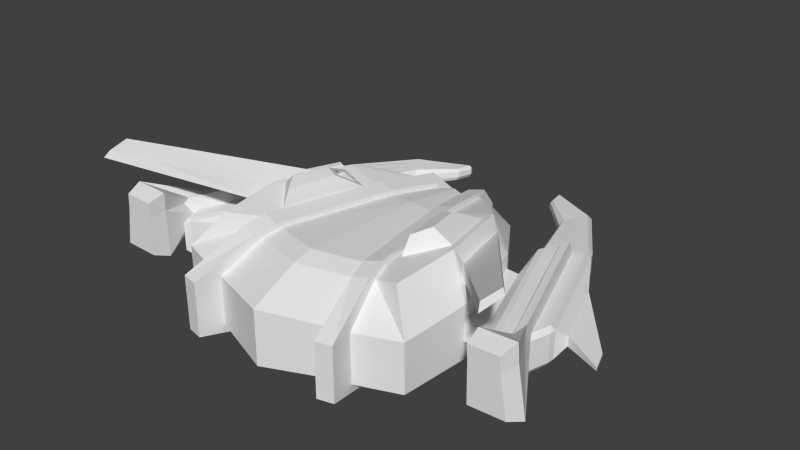 # Source: enemyM1.blend  (saved by Blender 2.76.0; exported with 4.5.12 LTS)
import bpy
from mathutils import Matrix  # noqa: F401  (used for matrix-valued properties, if any)

bpy.ops.wm.read_factory_settings(use_empty=True)
scene = bpy.context.scene
scene.name = 'Scene'

# ---- collections
col_collection_1 = bpy.data.collections.new('Collection 1'); scene.collection.children.link(col_collection_1)

# ---- materials (node trees are filled in below, after node groups)
mat_material = bpy.data.materials.new('Material')
mat_material.alpha_threshold = 0.0
mat_material.use_transparent_shadow = False
mat_material.roughness = 0.5

# ---- material node trees

# ---- world
world_world = bpy.data.worlds.new('World'); scene.world = world_world
world_world.color = (0.05088, 0.05088, 0.05088)
world_world.use_sun_shadow = False
world_world.sun_shadow_jitter_overblur = 0.0
world_world.cycles.sampling_method = 'MANUAL'
world_world.cycles.sample_map_resolution = 256

# ---- meshes
me_cube = bpy.data.meshes.new('Cube')
me_cube.from_pydata([(0.0, -1.185, -0.447), (0.0, -1.187, 0.5339), (-1.102, -1.02, -0.3912), (-1.074, -1.029, 0.6441), (0.0, 1.208, -0.341), (0.0, 1.206, 0.4021), (-0.6409, 0.9648, -0.3021), (-0.6333, 0.9606, 0.5043), (0.0, -1.701, -0.3106), (0.0, -1.702, 0.2877), (-1.348, -1.252, 0.2741), (-1.349, -1.251, -0.2573), (-0.7359, 1.182, 0.2151), (-0.7357, 1.183, -0.1895), (0.0, 1.419, 0.2327), (0.0, 1.42, -0.2229), (-1.13, -0.3011, 0.6955), (-0.9057, 0.6186, 0.6208), (-0.9258, 0.6262, -0.3757), (-1.158, -0.2913, -0.4227), (0.0, 0.4842, 0.5182), (0.0, -0.9602, 0.5874), (0.0, -0.9575, -0.4816), (0.0, 0.4866, -0.4246), (-1.106, 0.604, 0.2654), (-1.393, -0.4666, 0.2977), (-1.106, 0.6054, -0.2445), (-1.392, -0.465, -0.2795), (-0.5982, -0.9965, 0.5092), (-0.6142, -0.9899, -0.4014), (-0.1855, 1.13, 0.3877), (-0.1873, 1.133, -0.3104), (-0.1487, 1.321, 0.2002), (-0.1486, 1.322, -0.2044), (-0.7031, -1.448, 0.2547), (-0.703, -1.447, -0.2766), (-0.305, 0.4866, 0.4924), (-0.5516, -0.7959, 0.556), (-0.5728, -0.788, -0.4325), (-0.3186, 0.4925, -0.3834), (-0.7718, -0.9583, 0.5463), (-0.3628, 1.172, -0.3081), (-0.3242, 1.359, 0.2035), (-0.3241, 1.36, -0.2011), (-0.7897, -0.9513, -0.3992), (-0.3592, 1.169, 0.4248), (-0.8787, -1.41, 0.258), (-0.8785, -1.408, -0.2733), (-0.4786, 0.5248, 0.5295), (-0.7253, -0.7577, 0.5931), (-0.7484, -0.7493, -0.4302), (-0.4941, 0.5312, -0.3812), (-0.6093, -1.083, 0.566), (-0.6316, -1.075, -0.4402), (-0.1596, 1.232, 0.4314), (-0.1662, 1.236, -0.3396), (-0.1235, 1.444, 0.222), (-0.1234, 1.445, -0.2256), (-0.7562, -1.726, 0.2816), (-0.756, -1.725, -0.3062), (-0.2917, 0.5199, 0.5472), (-0.5578, -0.8614, 0.6178), (-0.5859, -0.8516, -0.4745), (-0.3115, 0.5274, -0.4204), (-0.7829, -1.045, 0.6031), (-0.3417, 1.275, -0.3374), (-0.299, 1.482, 0.2253), (-0.2989, 1.484, -0.2223), (-0.8072, -1.036, -0.4379), (-0.3332, 1.27, 0.4685), (-0.9318, -1.688, 0.285), (-0.9316, -1.686, -0.3028), (-0.4654, 0.558, 0.5843), (-0.7315, -0.8232, 0.6549), (-0.7614, -0.8129, -0.4723), (-0.487, 0.5661, -0.4182), (0.0, -1.701, -0.1112), (0.0, -1.701, 0.08828), (-1.348, -1.252, 0.09696), (-1.349, -1.251, -0.08016), (-0.7358, 1.182, 0.08024), (-0.7358, 1.183, -0.05462), (0.0, 1.419, 0.08079), (0.0, 1.42, -0.07108), (-1.393, -0.466, 0.1053), (-1.393, -0.4655, -0.08714), (-1.106, 0.6045, 0.09544), (-1.106, 0.605, -0.07451), (-0.7031, -1.448, 0.07759), (-0.703, -1.447, -0.09952), (-0.1486, 1.321, 0.06529), (-0.1486, 1.321, -0.06957), (-0.3242, 1.36, 0.06863), (-0.3242, 1.36, -0.06623), (-0.8786, -1.409, 0.08092), (-0.8786, -1.409, -0.09618), (-0.7562, -1.726, 0.0857), (-0.7561, -1.725, -0.1102), (-0.1249, 1.444, 0.1251), (-0.121, 1.445, -0.1613), (-0.3004, 1.483, 0.1285), (-0.2966, 1.483, -0.158), (-0.9317, -1.687, 0.08903), (-0.9316, -1.686, -0.1069), (-1.604, -0.4639, 0.1084), (-1.604, -0.4623, -0.08402), (-1.255, 0.5791, 0.1033), (-1.254, 0.5805, -0.06667), (-0.603, 2.3, -0.01714), (-0.5801, 2.292, 0.02197), (-0.5977, 2.336, 0.01487), (-0.5833, 2.297, 0.08168), (-0.6102, 2.309, 0.1153), (-0.6011, 2.341, 0.07902), (-0.6176, 2.112, 0.03339), (-0.6422, 2.11, -0.005193), (-0.6509, 2.079, 0.03107), (-0.6494, 2.12, 0.1272), (-0.6208, 2.116, 0.0931), (-0.6544, 2.084, 0.09523), (-1.934, -0.8595, 0.1667), (-1.858, -0.8259, 0.207), (-1.915, -0.8085, 0.2209), (-1.934, -0.857, -0.1403), (-1.915, -0.8051, -0.194), (-1.858, -0.8227, -0.1823), (-1.169, 1.141, 0.1261), (-1.209, 1.159, 0.1822), (-1.239, 1.053, 0.1865), (-1.192, 1.009, 0.1722), (-1.169, 1.143, -0.07941), (-1.192, 1.011, -0.1278), (-1.239, 1.056, -0.1395), (-1.209, 1.161, -0.1338), (-2.135, -0.2257, 0.1855), (-2.108, -0.1804, 0.2402), (-2.143, -0.153, 0.1843), (-2.127, -0.2249, -0.1215), (-2.135, -0.1523, -0.1202), (-2.098, -0.1794, -0.1747), (-1.616, 1.339, 0.1358), (-1.659, 1.239, 0.1405), (-1.62, 1.221, 0.1948), (-1.576, 1.321, 0.1902), (-1.616, 1.34, -0.06963), (-1.576, 1.323, -0.1258), (-1.619, 1.223, -0.1312), (-1.659, 1.241, -0.07511), (-0.9737, 1.749, 0.0726), (-1.297, -0.3409, 0.4242), (-0.9994, 1.788, 0.1304), (-0.9749, 1.752, -0.03129), (-1.002, 1.794, -0.08397), (-1.081, 0.4855, 0.4209), (-1.173, 2.061, 0.09217), (-1.146, 2.018, 0.1449), (-1.027, 0.5161, 0.5088), (-1.174, 2.064, -0.01172), (-1.171, -0.1981, 0.5242), (-1.149, 2.024, -0.06954), (-2.255, -1.493, 1.035), (-2.305, -1.216, 1.081), (-2.271, -1.195, 1.135), (-2.224, -1.431, 1.103), (-0.1077, 1.647, 0.04123), (-0.1077, 1.647, -0.01637), (-0.1754, 1.662, 0.04252), (-0.1754, 1.662, -0.01508), (-2.206, -0.03766, 0.09675), (-2.203, -0.03732, -0.01343), (-1.933, 0.7492, 0.08396), (-1.934, 0.7501, 0.005933), (-2.625, -0.2581, 0.05998), (-2.624, -0.258, 0.02822), (-2.546, -0.03135, 0.05629), (-2.547, -0.03108, 0.0338), (-1.052, -0.2229, 0.6747), (-0.8824, 0.4735, 0.6181), (-0.559, 0.4025, 0.549), (-0.7458, -0.5686, 0.5971), (-0.8784, -0.2805, 0.8302), (-0.7881, 0.1183, 0.7978), (-0.6564, 0.08734, 0.7569), (-0.7617, -0.4674, 0.7844), (-0.8214, 0.3966, 0.6417), (-0.6206, 0.3525, 0.5988), (-0.7629, 0.1759, 0.7533), (-0.6811, 0.1567, 0.7279), (-0.8238, 0.1818, 0.6522), (-0.6829, 0.1509, 0.6221), (-0.7827, 0.02706, 0.7305), (-0.7253, 0.01358, 0.7126), (-0.5926, 2.232, 0.02577), (-0.6051, 2.172, 0.02958), (-0.6083, 2.176, 0.0893), (-0.5958, 2.237, 0.08549), (-0.6232, 2.246, 0.1192), (-0.6363, 2.183, 0.1232), (-0.6292, 2.173, -0.009176), (-0.6161, 2.236, -0.01316), (-1.998, -0.6463, -0.134), (-2.062, -0.4356, -0.1278), (-2.037, -0.3879, -0.1811), (-1.976, -0.5965, -0.1875), (-1.454, 1.269, -0.1284), (-1.331, 1.215, -0.1311), (-1.366, 1.112, -0.1367), (-1.492, 1.168, -0.1339), (-1.493, 1.165, 0.192), (-1.366, 1.109, 0.1892), (-1.331, 1.213, 0.1849), (-1.454, 1.267, 0.1876), (-2.068, -0.4369, 0.1792), (-2.001, -0.6482, 0.173), (-1.98, -0.5991, 0.2273), (-2.044, -0.3898, 0.2338), (-1.051, 1.871, -0.07916), (-1.1, 1.948, -0.07435), (-1.097, 1.941, 0.14), (-1.048, 1.864, 0.1352), (-1.503, 1.068, 0.3309), (-1.437, 1.033, 0.3282), (-2.074, -0.5339, 0.3162), (-2.066, -0.724, 0.3098), (-2.047, -0.6739, 0.3642), (-2.055, -0.4852, 0.3708), (-2.444, -1.042, -0.1281), (-1.965, -1.043, -0.1444), (-2.358, -1.048, 0.392), (-1.962, -1.049, 0.3789), (-1.953, -1.051, 0.5823), (-2.343, -1.05, 0.596), (-2.379, -1.229, -0.05469), (-1.989, -1.23, -0.06801), (-2.309, -1.234, 0.3695), (-1.986, -1.235, 0.3589), (-1.979, -1.237, 0.5247), (-2.297, -1.236, 0.536), (-2.055, -1.233, 1.01), (-2.102, -1.308, 0.9371), (-2.071, -0.92, 1.035), (-2.109, -0.9425, 0.9751), (-2.029, -1.221, 0.8907), (-2.016, -0.8135, 0.925), (-1.975, -1.14, 0.9662), (-1.977, -0.7903, 0.9873)], [], [(47, 11, 2, 44), (26, 13, 6, 18), (33, 15, 4, 31), (30, 5, 14, 32), (51, 18, 6, 41), (49, 16, 3, 40), (91, 83, 15, 33), (17, 7, 12, 24), (87, 81, 13, 26), (46, 40, 10), (95, 79, 11, 47), (79, 85, 27, 11), (85, 87, 26, 27), (3, 16, 25, 10), (24, 25, 149, 153), (45, 7, 17, 48), (17, 16, 176, 177), (44, 2, 19, 50), (50, 19, 18, 51), (11, 27, 19, 2), (27, 26, 18, 19), (22, 38, 39, 23), (0, 29, 38, 22), (20, 36, 37, 21), (5, 30, 36, 20), (76, 89, 35, 8), (1, 28, 34, 9), (45, 48, 72, 69), (21, 37, 28, 1), (23, 39, 31, 4), (39, 38, 62, 63), (28, 37, 61, 52), (8, 35, 29, 0), (13, 43, 41, 6), (7, 45, 42, 12), (81, 93, 43, 13), (48, 49, 73, 72), (91, 33, 57, 99), (44, 50, 74, 68), (47, 44, 68, 71), (34, 28, 52, 58), (50, 51, 75, 74), (51, 41, 65, 75), (88, 34, 58, 96), (92, 42, 66, 100), (101, 99, 57, 67), (69, 54, 56, 66), (67, 57, 55, 65), (62, 74, 75, 63), (53, 68, 74, 62), (60, 72, 73, 61), (54, 69, 72, 60), (97, 103, 71, 59), (52, 64, 70, 58), (61, 73, 64, 52), (63, 75, 65, 55), (59, 71, 68, 53), (31, 39, 63, 55), (38, 29, 53, 62), (95, 47, 71, 103), (30, 32, 56, 54), (41, 43, 67, 65), (37, 36, 60, 61), (40, 46, 70, 64), (33, 31, 55, 57), (42, 45, 69, 66), (36, 30, 54, 60), (49, 40, 64, 73), (29, 35, 59, 53), (46, 94, 102, 70), (94, 95, 103, 102), (58, 70, 102, 96), (96, 102, 103, 97), (66, 56, 98, 100), (98, 99, 165, 164), (43, 93, 101, 67), (93, 92, 100, 101), (35, 89, 97, 59), (89, 88, 96, 97), (32, 90, 98, 56), (90, 91, 99, 98), (12, 42, 92, 80), (80, 92, 93, 81), (9, 34, 88, 77), (77, 88, 89, 76), (25, 24, 86, 84), (87, 85, 105, 107), (10, 25, 84, 78), (78, 84, 85, 79), (46, 10, 78, 94), (94, 78, 79, 95), (24, 12, 80, 86), (86, 80, 81, 87), (32, 14, 82, 90), (90, 82, 83, 91), (201, 212, 134, 137), (86, 87, 107, 106), (84, 86, 106, 104), (85, 84, 104, 105), (126, 130, 151, 148), (215, 208, 142, 135), (207, 202, 139, 146), (210, 127, 150, 219), (144, 140, 154, 157), (204, 145, 159, 217), (104, 106, 129, 121), (107, 105, 125, 131), (195, 192, 109, 111), (106, 107, 131, 129), (136, 141, 170, 168), (239, 238, 163, 160), (120, 121, 122), (123, 124, 125), (126, 127, 128, 129), (130, 131, 132, 133), (134, 135, 136), (137, 138, 139), (140, 141, 142, 143), (144, 145, 146, 147), (148, 151, 116, 119), (154, 155, 112, 113), (159, 157, 110, 108), (219, 150, 117, 197), (120, 123, 125, 121), (129, 131, 130, 126), (128, 122, 121, 129), (131, 125, 124, 132), (136, 138, 137, 134), (140, 144, 147, 141), (141, 136, 135, 142), (146, 139, 138, 147), (201, 137, 139, 202), (205, 133, 132, 206), (209, 128, 127, 210), (213, 120, 122, 214), (150, 148, 119, 117), (151, 152, 115, 116), (157, 154, 113, 110), (217, 159, 108, 199), (126, 148, 150, 127), (154, 140, 143, 155), (133, 152, 151, 130), (144, 157, 159, 145), (105, 104, 121, 125), (119, 118, 117), (116, 115, 114), (113, 112, 111), (110, 109, 108), (119, 116, 114, 118), (111, 109, 110, 113), (193, 114, 115, 198), (197, 117, 118, 194), (25, 16, 158, 149), (16, 17, 156, 158), (17, 24, 153, 156), (163, 162, 161, 160), (238, 240, 162, 163), (241, 239, 160, 161), (240, 241, 161, 162), (166, 164, 165, 167), (100, 98, 164, 166), (99, 101, 167, 165), (101, 100, 166, 167), (168, 170, 174, 172), (138, 136, 168, 169), (147, 138, 169, 171), (141, 147, 171, 170), (172, 174, 175, 173), (169, 168, 172, 173), (171, 169, 173, 175), (170, 171, 175, 174), (176, 179, 183, 180), (48, 17, 177, 178), (49, 48, 178, 179), (16, 49, 179, 176), (182, 181, 180, 183), (177, 176, 180, 181), (179, 178, 182, 183), (182, 178, 185, 187), (187, 185, 189, 191), (181, 182, 187, 186), (177, 181, 186, 184), (178, 177, 184, 185), (189, 188, 190, 191), (186, 187, 191, 190), (184, 186, 190, 188), (185, 184, 188, 189), (112, 196, 195, 111), (196, 197, 194, 195), (109, 192, 199, 108), (192, 193, 198, 199), (152, 216, 198, 115), (216, 217, 199, 198), (134, 212, 215, 135), (215, 212, 222, 225), (142, 208, 211, 143), (208, 209, 210, 211), (145, 204, 207, 146), (204, 205, 206, 207), (123, 200, 203, 124), (200, 201, 202, 203), (155, 218, 196, 112), (218, 219, 197, 196), (118, 114, 193, 194), (194, 193, 192, 195), (133, 205, 216, 152), (205, 204, 217, 216), (143, 211, 218, 155), (211, 210, 219, 218), (132, 124, 203, 206), (206, 203, 202, 207), (122, 128, 209, 214), (208, 215, 225, 220), (123, 120, 213, 200), (200, 213, 212, 201), (223, 224, 230, 229), (224, 221, 220, 225), (222, 212, 226, 228), (214, 209, 221, 224), (209, 208, 220, 221), (213, 214, 224, 223), (231, 228, 234, 237), (228, 226, 232, 234), (224, 225, 231, 230), (213, 223, 229, 227), (212, 213, 227, 226), (225, 222, 228, 231), (234, 235, 236, 237), (232, 233, 235, 234), (227, 229, 235, 233), (229, 230, 236, 235), (230, 231, 237, 236), (226, 227, 233, 232), (40, 3, 10), (245, 243, 241, 240), (243, 242, 239, 241), (244, 245, 240, 238), (242, 244, 238, 239), (149, 158, 244, 242), (158, 156, 245, 244), (153, 149, 242, 243), (156, 153, 243, 245)])
_uv = me_cube.uv_layers.new(name='UVMap')
_uv.uv.foreach_set('vector', [0.4505, 0.3604, 0.5018, 0.3197, 0.5206, 0.3542, 0.5193, 0.4055, 0.6671, 0.2665, 0.738, 0.2504, 0.7384, 0.2872, 0.6857, 0.2977, 0.08101, 0.6831, 0.06067, 0.6832, 0.05871, 0.658, 0.08018, 0.6576, 0.0794, 0.7429, 0.06043, 0.7408, 0.06169, 0.7192, 0.08078, 0.719, 0.7275, 0.3576, 0.6857, 0.2977, 0.7384, 0.2872, 0.791, 0.285, 0.4227, 0.1891, 0.5351, 0.179, 0.4685, 0.2367, 0.4201, 0.2226, 0.08093, 0.695, 0.06101, 0.6952, 0.06067, 0.6832, 0.08101, 0.6831, 0.6652, 0.1667, 0.7207, 0.1662, 0.7312, 0.2077, 0.6565, 0.2144, 0.6637, 0.2494, 0.7362, 0.2362, 0.738, 0.2504, 0.6671, 0.2665, 0.4201, 0.3011, 0.4201, 0.2226, 0.4826, 0.2795, 0.4375, 0.3404, 0.4949, 0.3069, 0.5018, 0.3197, 0.4505, 0.3604, 0.4949, 0.3069, 0.5576, 0.2805, 0.5637, 0.2985, 0.5018, 0.3197, 0.5576, 0.2805, 0.6637, 0.2494, 0.6671, 0.2665, 0.5637, 0.2985, 0.4685, 0.2367, 0.5351, 0.179, 0.5437, 0.2456, 0.4826, 0.2795, 0.6565, 0.2144, 0.5437, 0.2456, 0.5496, 0.2242, 0.6434, 0.1977, 0.7725, 0.1603, 0.7207, 0.1662, 0.6652, 0.1667, 0.7016, 0.1048, 0.6652, 0.1667, 0.5513, 0.1336, 0.5659, 0.128, 0.6533, 0.1533, 0.5193, 0.4055, 0.5206, 0.3542, 0.5932, 0.3313, 0.5501, 0.4154, 0.5501, 0.4154, 0.5932, 0.3313, 0.6857, 0.2977, 0.7275, 0.3576, 0.5018, 0.3197, 0.5637, 0.2985, 0.5932, 0.3313, 0.5206, 0.3542, 0.5637, 0.2985, 0.6671, 0.2665, 0.6857, 0.2977, 0.5932, 0.3313, 0.0443, 0.4852, 0.07025, 0.4828, 0.07717, 0.5988, 0.05375, 0.6, 0.04298, 0.4667, 0.06929, 0.4641, 0.07025, 0.4828, 0.0443, 0.4852, 0.05089, 0.7982, 0.0697, 0.801, 0.04932, 0.9154, 0.02939, 0.9113, 0.06043, 0.7408, 0.0794, 0.7429, 0.0697, 0.801, 0.05089, 0.7982, 0.03914, 0.4032, 0.06465, 0.4004, 0.06616, 0.4161, 0.04008, 0.4189, 0.03228, 0.3268, 0.0535, 0.3228, 0.06165, 0.3691, 0.03725, 0.3718, 0.3075, 0.3389, 0.2954, 0.4131, 0.2891, 0.4091, 0.3026, 0.327, 0.02939, 0.3085, 0.04932, 0.3045, 0.0535, 0.3228, 0.03228, 0.3268, 0.05375, 0.6, 0.07717, 0.5988, 0.08018, 0.6576, 0.05871, 0.658, 0.2855, 0.9149, 0.139, 0.9159, 0.1313, 0.9093, 0.2891, 0.9085, 0.8074, 0.54, 0.8204, 0.5598, 0.8103, 0.5598, 0.7959, 0.5379, 0.04008, 0.4189, 0.06616, 0.4161, 0.06929, 0.4641, 0.04298, 0.4667, 0.738, 0.2504, 0.8016, 0.2462, 0.791, 0.285, 0.7384, 0.2872, 0.7207, 0.1662, 0.7725, 0.1603, 0.794, 0.1951, 0.7312, 0.2077, 0.7362, 0.2362, 0.7996, 0.2286, 0.8016, 0.2462, 0.738, 0.2504, 0.2954, 0.4131, 0.2876, 0.5611, 0.2805, 0.5685, 0.2891, 0.4091, 0.3631, 0.2609, 0.3781, 0.2606, 0.3808, 0.2745, 0.3736, 0.2747, 0.4302, 0.8998, 0.4529, 0.9064, 0.4452, 0.913, 0.4201, 0.9056, 0.374, 0.5986, 0.3172, 0.5773, 0.3257, 0.5692, 0.4046, 0.5898, 0.7896, 0.4833, 0.8074, 0.54, 0.7959, 0.5379, 0.7646, 0.4636, 0.4529, 0.9064, 0.5994, 0.9074, 0.603, 0.9138, 0.4452, 0.913, 0.5994, 0.9074, 0.6733, 0.8998, 0.6848, 0.9054, 0.603, 0.9138, 0.8034, 0.469, 0.7896, 0.4833, 0.7646, 0.4636, 0.7798, 0.4478, 0.3479, 0.3169, 0.3327, 0.3169, 0.3302, 0.3027, 0.3412, 0.3027, 0.3736, 0.3025, 0.3736, 0.2747, 0.3814, 0.2751, 0.3814, 0.3029, 0.2914, 0.3004, 0.2948, 0.2732, 0.3302, 0.2749, 0.3297, 0.3023, 0.3814, 0.3029, 0.3814, 0.2751, 0.4194, 0.2751, 0.4194, 0.3029, 0.4463, 0.8991, 0.4463, 0.8731, 0.6041, 0.8719, 0.6041, 0.8979, 0.4201, 0.8991, 0.4201, 0.8731, 0.4463, 0.8731, 0.4463, 0.8991, 0.2088, 0.2624, 0.2054, 0.2896, 0.04037, 0.2678, 0.04377, 0.2406, 0.2948, 0.2732, 0.2914, 0.3004, 0.2054, 0.2896, 0.2088, 0.2624, 0.8292, 0.2476, 0.8032, 0.2471, 0.8036, 0.2251, 0.8296, 0.2256, 0.8289, 0.372, 0.8029, 0.3731, 0.8023, 0.291, 0.8283, 0.2915, 0.83, 0.3982, 0.804, 0.3993, 0.8029, 0.3731, 0.8289, 0.372, 0.6041, 0.8979, 0.6041, 0.8719, 0.6863, 0.8719, 0.6863, 0.8979, 0.8296, 0.2256, 0.8036, 0.2251, 0.804, 0.1436, 0.83, 0.1441, 0.3594, 0.9226, 0.2855, 0.9149, 0.2891, 0.9085, 0.3709, 0.9169, 0.139, 0.9159, 0.1163, 0.9226, 0.1062, 0.9167, 0.1313, 0.9093, 0.3775, 0.6182, 0.374, 0.5986, 0.4046, 0.5898, 0.4085, 0.6114, 0.3115, 0.2403, 0.333, 0.2614, 0.3308, 0.2755, 0.3069, 0.2521, 0.4025, 0.3387, 0.3785, 0.3168, 0.3809, 0.3026, 0.4075, 0.3268, 0.2871, 0.0218, 0.298, 0.1674, 0.2919, 0.1715, 0.28, 0.01468, 0.339, 0.6982, 0.3845, 0.6572, 0.4162, 0.6547, 0.3498, 0.7029, 0.3781, 0.2606, 0.4013, 0.2385, 0.4065, 0.2501, 0.3808, 0.2745, 0.3327, 0.3169, 0.3075, 0.3389, 0.3026, 0.327, 0.3302, 0.3027, 0.298, 0.1674, 0.3115, 0.2403, 0.3069, 0.2521, 0.2919, 0.1715, 0.3172, 0.7075, 0.339, 0.6982, 0.3498, 0.7029, 0.3257, 0.7132, 0.8899, 0.4541, 0.8309, 0.4404, 0.8103, 0.4161, 0.8874, 0.4426, 0.3845, 0.6572, 0.381, 0.6377, 0.4124, 0.6331, 0.4162, 0.6547, 0.381, 0.6377, 0.3775, 0.6182, 0.4085, 0.6114, 0.4124, 0.6331, 0.8283, 0.2915, 0.8023, 0.291, 0.8028, 0.269, 0.8287, 0.2696, 0.8287, 0.2696, 0.8028, 0.269, 0.8032, 0.2471, 0.8292, 0.2476, 0.3297, 0.3023, 0.3302, 0.2749, 0.3416, 0.2753, 0.3412, 0.3027, 0.3416, 0.2753, 0.3736, 0.2747, 0.3566, 0.2838, 0.3538, 0.2847, 0.3785, 0.3168, 0.3632, 0.3169, 0.3736, 0.3025, 0.3809, 0.3026, 0.3632, 0.3169, 0.3479, 0.3169, 0.3412, 0.3027, 0.3736, 0.3025, 0.8309, 0.4404, 0.8171, 0.4547, 0.795, 0.432, 0.8103, 0.4161, 0.8171, 0.4547, 0.8034, 0.469, 0.7798, 0.4478, 0.795, 0.432, 0.333, 0.2614, 0.348, 0.2612, 0.3416, 0.2753, 0.3308, 0.2755, 0.348, 0.2612, 0.3631, 0.2609, 0.3736, 0.2747, 0.3416, 0.2753, 0.7312, 0.2077, 0.794, 0.1951, 0.7971, 0.2118, 0.7339, 0.2219, 0.7339, 0.2219, 0.7971, 0.2118, 0.7996, 0.2286, 0.7362, 0.2362, 0.03725, 0.3718, 0.06165, 0.3691, 0.06315, 0.3848, 0.03819, 0.3875, 0.03819, 0.3875, 0.06315, 0.3848, 0.06465, 0.4004, 0.03914, 0.4032, 0.5437, 0.2456, 0.6565, 0.2144, 0.6602, 0.2323, 0.5513, 0.2636, 0.7988, 0.8258, 0.6446, 0.8624, 0.7074, 0.8189, 0.7672, 0.8137, 0.4826, 0.2795, 0.5437, 0.2456, 0.5513, 0.2636, 0.4883, 0.2934, 0.4883, 0.2934, 0.5513, 0.2636, 0.5576, 0.2805, 0.4949, 0.3069, 0.4201, 0.3011, 0.4826, 0.2795, 0.4883, 0.2934, 0.4279, 0.3212, 0.4279, 0.3212, 0.4883, 0.2934, 0.4949, 0.3069, 0.4375, 0.3404, 0.6565, 0.2144, 0.7312, 0.2077, 0.7339, 0.2219, 0.6602, 0.2323, 0.6602, 0.2323, 0.7339, 0.2219, 0.7362, 0.2362, 0.6637, 0.2494, 0.08078, 0.719, 0.06169, 0.7192, 0.06135, 0.7072, 0.08086, 0.707, 0.08086, 0.707, 0.06135, 0.7072, 0.06101, 0.6952, 0.08093, 0.695, 0.6164, 0.6292, 0.6083, 0.5903, 0.6379, 0.5853, 0.6453, 0.6223, 0.7988, 0.7828, 0.7988, 0.8258, 0.7672, 0.8137, 0.7644, 0.8001, 0.6469, 0.7795, 0.7988, 0.7828, 0.7644, 0.8001, 0.704, 0.808, 0.6446, 0.8624, 0.6469, 0.7795, 0.704, 0.808, 0.7074, 0.8189, 0.1382, 0.7124, 0.1186, 0.6997, 0.1588, 0.6362, 0.1702, 0.6413, 0.6111, 0.5805, 0.7396, 0.4249, 0.7566, 0.4397, 0.6397, 0.5765, 0.6438, 0.8087, 0.4576, 0.806, 0.4764, 0.7882, 0.6438, 0.7889, 0.1647, 0.7234, 0.1465, 0.7161, 0.1793, 0.6436, 0.1907, 0.6451, 0.2361, 0.7398, 0.2113, 0.7395, 0.2188, 0.6488, 0.2285, 0.6492, 0.2641, 0.731, 0.2449, 0.7379, 0.236, 0.649, 0.2457, 0.6478, 0.5208, 0.5889, 0.462, 0.4797, 0.4515, 0.4315, 0.5544, 0.6086, 0.5943, 0.8707, 0.4702, 0.8712, 0.4209, 0.8505, 0.6416, 0.8569, 0.8274, 0.7463, 0.8275, 0.7396, 0.834, 0.74, 0.8339, 0.7461, 0.462, 0.4797, 0.4442, 0.4864, 0.4201, 0.4434, 0.4515, 0.4315, 0.6029, 0.6436, 0.8077, 0.7037, 0.7282, 0.7055, 0.6066, 0.6638, 0.7646, 0.5858, 0.7688, 0.5732, 0.7896, 0.599, 0.785, 0.6091, 0.5621, 0.6118, 0.5544, 0.6086, 0.5606, 0.606, 0.5611, 0.6343, 0.5624, 0.6429, 0.5512, 0.6421, 0.1382, 0.7124, 0.1465, 0.7161, 0.1414, 0.7275, 0.1329, 0.7277, 0.3092, 0.7107, 0.3165, 0.7259, 0.3072, 0.7265, 0.301, 0.715, 0.6379, 0.5853, 0.6397, 0.5765, 0.6469, 0.5826, 0.6453, 0.6223, 0.6548, 0.6206, 0.6511, 0.6303, 0.2113, 0.7395, 0.2098, 0.7528, 0.2001, 0.7509, 0.2025, 0.7376, 0.2361, 0.7398, 0.2449, 0.7379, 0.2472, 0.7511, 0.2376, 0.7529, 0.1702, 0.6413, 0.1588, 0.6362, 0.1854, 0.5818, 0.1923, 0.5841, 0.2188, 0.6488, 0.2112, 0.6481, 0.2169, 0.5713, 0.2221, 0.5692, 0.236, 0.649, 0.2285, 0.6492, 0.2298, 0.5692, 0.235, 0.5714, 0.1907, 0.6451, 0.1793, 0.6436, 0.1977, 0.5827, 0.2041, 0.5787, 0.5621, 0.6118, 0.5611, 0.6343, 0.5512, 0.6421, 0.5544, 0.6086, 0.1329, 0.7277, 0.1062, 0.7087, 0.1186, 0.6997, 0.1382, 0.7124, 0.458, 0.4253, 0.5606, 0.606, 0.5544, 0.6086, 0.4515, 0.4315, 0.6416, 0.8569, 0.4209, 0.8505, 0.4201, 0.8418, 0.6439, 0.8483, 0.6469, 0.5826, 0.6548, 0.6206, 0.6453, 0.6223, 0.6379, 0.5853, 0.2113, 0.7395, 0.2361, 0.7398, 0.2376, 0.7529, 0.2098, 0.7528, 0.7639, 0.4458, 0.6469, 0.5826, 0.6397, 0.5765, 0.7566, 0.4397, 0.6438, 0.7889, 0.4764, 0.7882, 0.4777, 0.7795, 0.6439, 0.7802, 0.6164, 0.6292, 0.6453, 0.6223, 0.6511, 0.6303, 0.6221, 0.6374, 0.2828, 0.7232, 0.301, 0.715, 0.3072, 0.7265, 0.288, 0.7354, 0.1599, 0.7353, 0.1414, 0.7275, 0.1465, 0.7161, 0.1647, 0.7234, 0.5781, 0.5976, 0.5621, 0.6118, 0.5606, 0.606, 0.5745, 0.5895, 0.1793, 0.6436, 0.1702, 0.6413, 0.1923, 0.5841, 0.1977, 0.5827, 0.2759, 0.643, 0.2672, 0.6453, 0.254, 0.5831, 0.2595, 0.5843, 0.2285, 0.6492, 0.2188, 0.6488, 0.2221, 0.5692, 0.2298, 0.5692, 0.2457, 0.6478, 0.236, 0.649, 0.235, 0.5714, 0.2414, 0.5752, 0.1382, 0.7124, 0.1702, 0.6413, 0.1793, 0.6436, 0.1465, 0.7161, 0.2188, 0.6488, 0.2113, 0.7395, 0.2025, 0.7376, 0.2112, 0.6481, 0.301, 0.715, 0.2672, 0.6453, 0.2759, 0.643, 0.3092, 0.7107, 0.2361, 0.7398, 0.2285, 0.6492, 0.236, 0.649, 0.2449, 0.7379, 0.5107, 0.6078, 0.5208, 0.5889, 0.5544, 0.6086, 0.5512, 0.6421, 0.8084, 0.7466, 0.8139, 0.7458, 0.8122, 0.751, 0.8084, 0.739, 0.8124, 0.7346, 0.8141, 0.7398, 0.8393, 0.7471, 0.8354, 0.7513, 0.8339, 0.7461, 0.8398, 0.7395, 0.834, 0.74, 0.8359, 0.7348, 0.8084, 0.7466, 0.8084, 0.739, 0.8141, 0.7398, 0.8139, 0.7458, 0.8339, 0.7461, 0.834, 0.74, 0.8398, 0.7395, 0.8393, 0.7471, 0.8205, 0.7395, 0.8141, 0.7398, 0.8124, 0.7346, 0.8201, 0.7336, 0.8199, 0.7521, 0.8122, 0.751, 0.8139, 0.7458, 0.8204, 0.7462, 0.5437, 0.2456, 0.5351, 0.179, 0.5593, 0.1943, 0.5496, 0.2242, 0.5513, 0.1336, 0.6652, 0.1667, 0.6479, 0.1844, 0.557, 0.1602, 0.6652, 0.1667, 0.6565, 0.2144, 0.6434, 0.1977, 0.6479, 0.1844, 0.7896, 0.599, 0.8176, 0.5941, 0.8175, 0.6022, 0.785, 0.6091, 0.8255, 0.5605, 0.8564, 0.5785, 0.8176, 0.5941, 0.796, 0.5756, 0.8564, 0.5874, 0.8431, 0.6269, 0.8132, 0.6351, 0.8175, 0.6022, 0.8564, 0.5785, 0.8564, 0.5874, 0.8175, 0.6022, 0.8176, 0.5941, 0.3532, 0.2887, 0.3538, 0.2847, 0.3566, 0.2838, 0.357, 0.2894, 0.3412, 0.3027, 0.3416, 0.2753, 0.3538, 0.2847, 0.3532, 0.2887, 0.3736, 0.2747, 0.3736, 0.3025, 0.357, 0.2894, 0.3566, 0.2838, 0.3736, 0.3025, 0.3412, 0.3027, 0.3532, 0.2887, 0.357, 0.2894, 0.6066, 0.6638, 0.7282, 0.7055, 0.5714, 0.7087, 0.5594, 0.6983, 0.4201, 0.7269, 0.4211, 0.6911, 0.4384, 0.7017, 0.438, 0.7147, 0.8077, 0.7228, 0.603, 0.7788, 0.6064, 0.7575, 0.7276, 0.7168, 0.8077, 0.7037, 0.8077, 0.7228, 0.7276, 0.7168, 0.7282, 0.7055, 0.543, 0.7072, 0.5714, 0.7087, 0.5713, 0.7113, 0.5429, 0.7109, 0.438, 0.7147, 0.4384, 0.7017, 0.543, 0.7072, 0.5429, 0.7109, 0.7276, 0.7168, 0.6064, 0.7575, 0.559, 0.7217, 0.5713, 0.7113, 0.7282, 0.7055, 0.7276, 0.7168, 0.5713, 0.7113, 0.5714, 0.7087, 0.8176, 0.8578, 0.7995, 0.7919, 0.8231, 0.8077, 0.8291, 0.8264, 0.7016, 0.1048, 0.6652, 0.1667, 0.6533, 0.1533, 0.6805, 0.104, 0.5478, 0.01468, 0.7016, 0.1048, 0.6805, 0.104, 0.564, 0.03576, 0.5351, 0.179, 0.4227, 0.1891, 0.4447, 0.1685, 0.5297, 0.1608, 0.876, 0.806, 0.8746, 0.83, 0.8291, 0.8264, 0.8231, 0.8077, 0.9118, 0.8732, 0.8176, 0.8578, 0.8291, 0.8264, 0.8746, 0.83, 0.7995, 0.7919, 0.9118, 0.7795, 0.876, 0.806, 0.8231, 0.8077, 0.8163, 0.6866, 0.8084, 0.6436, 0.8163, 0.6518, 0.8213, 0.6785, 0.8084, 0.6963, 0.8543, 0.6879, 0.8292, 0.7035, 0.8248, 0.7086, 0.8363, 0.6872, 0.8163, 0.6866, 0.8213, 0.6785, 0.8337, 0.6789, 0.8567, 0.6436, 0.8363, 0.6872, 0.8337, 0.6789, 0.8464, 0.6518, 0.8084, 0.6436, 0.8567, 0.6436, 0.8464, 0.6518, 0.8163, 0.6518, 0.3172, 0.7139, 0.3383, 0.7139, 0.3294, 0.7329, 0.3207, 0.7326, 0.8116, 0.7237, 0.8084, 0.6963, 0.8248, 0.7086, 0.8251, 0.7106, 0.8543, 0.7329, 0.8116, 0.7237, 0.8251, 0.7106, 0.8317, 0.717, 0.8543, 0.6879, 0.8543, 0.7329, 0.8317, 0.717, 0.8292, 0.7035, 0.8354, 0.7513, 0.8278, 0.7521, 0.8274, 0.7463, 0.8339, 0.7461, 0.8278, 0.7521, 0.8199, 0.7521, 0.8204, 0.7462, 0.8274, 0.7463, 0.834, 0.74, 0.8275, 0.7396, 0.828, 0.7336, 0.8359, 0.7348, 0.8275, 0.7396, 0.8205, 0.7395, 0.8201, 0.7336, 0.828, 0.7336, 0.2672, 0.6453, 0.2561, 0.6465, 0.2476, 0.5791, 0.254, 0.5831, 0.2561, 0.6465, 0.2457, 0.6478, 0.2414, 0.5752, 0.2476, 0.5791, 0.6379, 0.5853, 0.6083, 0.5903, 0.6111, 0.5805, 0.6397, 0.5765, 0.8632, 0.08255, 0.8638, 0.08123, 0.8635, 0.08432, 0.862, 0.08361, 0.2001, 0.7509, 0.1794, 0.7435, 0.1834, 0.7308, 0.2025, 0.7376, 0.1794, 0.7435, 0.1599, 0.7353, 0.1647, 0.7234, 0.1834, 0.7308, 0.2449, 0.7379, 0.2641, 0.731, 0.2682, 0.7438, 0.2472, 0.7511, 0.2641, 0.731, 0.2828, 0.7232, 0.288, 0.7354, 0.2682, 0.7438, 0.5611, 0.6343, 0.5873, 0.6346, 0.5924, 0.6429, 0.5624, 0.6429, 0.5873, 0.6346, 0.6164, 0.6292, 0.6221, 0.6374, 0.5924, 0.6429, 0.2112, 0.6481, 0.2014, 0.6467, 0.2105, 0.575, 0.2169, 0.5713, 0.2014, 0.6467, 0.1907, 0.6451, 0.2041, 0.5787, 0.2105, 0.575, 0.8139, 0.7458, 0.8141, 0.7398, 0.8205, 0.7395, 0.8204, 0.7462, 0.8204, 0.7462, 0.8205, 0.7395, 0.8275, 0.7396, 0.8274, 0.7463, 0.301, 0.715, 0.2828, 0.7232, 0.2561, 0.6465, 0.2672, 0.6453, 0.2828, 0.7232, 0.2641, 0.731, 0.2457, 0.6478, 0.2561, 0.6465, 0.2025, 0.7376, 0.1834, 0.7308, 0.2014, 0.6467, 0.2112, 0.6481, 0.1834, 0.7308, 0.1647, 0.7234, 0.1907, 0.6451, 0.2014, 0.6467, 0.6439, 0.8483, 0.4201, 0.8418, 0.4388, 0.8239, 0.6439, 0.8285, 0.6439, 0.8285, 0.4388, 0.8239, 0.4576, 0.806, 0.6438, 0.8087, 0.5606, 0.606, 0.458, 0.4253, 0.475, 0.4161, 0.5745, 0.5895, 0.3248, 0.9078, 0.1379, 0.9078, 0.1263, 0.8903, 0.3007, 0.8945, 0.5611, 0.6343, 0.5621, 0.6118, 0.5781, 0.5976, 0.5873, 0.6346, 0.5873, 0.6346, 0.5781, 0.5976, 0.6083, 0.5903, 0.6164, 0.6292, 0.8508, 0.08132, 0.8544, 0.08572, 0.8023, 0.1038, 0.8023, 0.07964, 0.1062, 0.8788, 0.3025, 0.8845, 0.3007, 0.8945, 0.1263, 0.8903, 0.8635, 0.08432, 0.8638, 0.08123, 0.9318, 0.07393, 0.8839, 0.1365, 0.1191, 0.8616, 0.3267, 0.8707, 0.3025, 0.8845, 0.1062, 0.8788, 0.3267, 0.8707, 0.3248, 0.9078, 0.3007, 0.8945, 0.3025, 0.8845, 0.8599, 0.07677, 0.86, 0.07955, 0.8544, 0.08572, 0.8508, 0.08132, 0.4162, 0.7673, 0.3953, 0.7786, 0.3898, 0.7605, 0.4005, 0.758, 0.3953, 0.7786, 0.3477, 0.7735, 0.3613, 0.7618, 0.3898, 0.7605, 0.8544, 0.08572, 0.862, 0.08361, 0.8639, 0.1429, 0.8023, 0.1038, 0.8599, 0.07677, 0.8508, 0.08132, 0.8023, 0.07964, 0.8544, 0.01468, 0.8638, 0.08123, 0.8599, 0.07677, 0.8544, 0.01468, 0.9318, 0.07393, 0.862, 0.08361, 0.8635, 0.08432, 0.8839, 0.1365, 0.8639, 0.1429, 0.3898, 0.7605, 0.3907, 0.732, 0.4027, 0.7335, 0.4005, 0.758, 0.3613, 0.7618, 0.3643, 0.7336, 0.3907, 0.732, 0.3898, 0.7605, 0.3488, 0.7229, 0.3954, 0.7139, 0.3907, 0.732, 0.3643, 0.7336, 0.3954, 0.7139, 0.4162, 0.7231, 0.4027, 0.7335, 0.3907, 0.732, 0.4162, 0.7231, 0.4162, 0.7673, 0.4005, 0.758, 0.4027, 0.7335, 0.3477, 0.7735, 0.3488, 0.7229, 0.3643, 0.7336, 0.3613, 0.7618, 0.4201, 0.2226, 0.4685, 0.2367, 0.4826, 0.2795, 0.1502, 0.1415, 0.141, 0.1415, 0.1341, 0.1231, 0.1429, 0.1231, 0.141, 0.1415, 0.0984, 0.1238, 0.09459, 0.1097, 0.1341, 0.1231, 0.1682, 0.1061, 0.1502, 0.1415, 0.1429, 0.1231, 0.1611, 0.09221, 0.08595, 0.07477, 0.09766, 0.06659, 0.09766, 0.08224, 0.08655, 0.08938, 0.8343, 0.8998, 0.8521, 0.9185, 0.6946, 0.9118, 0.687, 0.8998, 0.2597, 0.7536, 0.3333, 0.789, 0.1361, 0.815, 0.1062, 0.789, 0.3303, 0.8016, 0.2535, 0.8589, 0.1062, 0.8609, 0.1338, 0.824, 0.3333, 0.789, 0.3303, 0.8016, 0.1338, 0.824, 0.1361, 0.815])
me_cube.materials.append(mat_material)
me_cube.use_remesh_preserve_volume = False
me_cube.use_remesh_preserve_attributes = False
me_cube.use_mirror_vertex_groups = False
me_cube.update()

# ---- objects
ob_cube = bpy.data.objects.new('Cube', me_cube)

# ---- transforms, parenting, visibility, modifiers, constraints
ob_cube.location = (0.0, 0.0, 0.0)
ob_cube.lineart.crease_threshold = 0.0
_m = ob_cube.modifiers.new('Mirror', 'MIRROR')
_m.use_clip = True

# ---- collection membership
col_collection_1.objects.link(ob_cube)

# ---- scene / render settings (as saved in the file)
scene.frame_start = 1; scene.frame_end = 250; scene.frame_set(1)
scene.render.engine = 'BLENDER_EEVEE_NEXT'
scene.render.resolution_percentage = 50
scene.render.dither_intensity = 0.0
scene.render.bake_margin = 8
scene.cycles.use_denoising = False
scene.cycles.samples = 10
scene.cycles.sampling_pattern = 'TABULATED_SOBOL'
scene.cycles.light_sampling_threshold = 0.0
scene.cycles.use_adaptive_sampling = False
scene.cycles.use_light_tree = False
scene.cycles.blur_glossy = 0.0
scene.cycles.pixel_filter_type = 'GAUSSIAN'
scene.cycles.sample_clamp_indirect = 0.0
scene.view_settings.view_transform = 'Standard'
bpy.context.view_layer.update()

# ---- added for rendering (the .blend has no active camera and no usable light): camera, sun
cam_auto = bpy.data.cameras.new('AutoCamera')
cam_auto.lens = 50.0
cam_auto.sensor_width = 36.0
cam_auto.clip_end = 1000.0
ob_auto_camera = bpy.data.objects.new('AutoCamera', cam_auto)
scene.collection.objects.link(ob_auto_camera)
ob_auto_camera.location = (6.32395, -7.28156, 5.38607)
ob_auto_camera.rotation_euler = (1.09748, -7.21219e-08, 0.694738)
scene.camera = ob_auto_camera
light_auto_sun = bpy.data.lights.new('AutoSun', 'SUN')
light_auto_sun.energy = 3.0
light_auto_sun.angle = 0.0523599
ob_auto_sun = bpy.data.objects.new('AutoSun', light_auto_sun)
scene.collection.objects.link(ob_auto_sun)
ob_auto_sun.rotation_euler = (0.872665, 0.174533, 0.523599)
bpy.context.view_layer.update()
